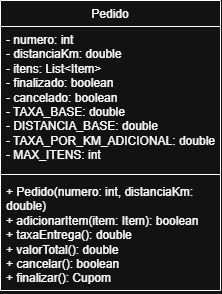

The diagram above was exported from draw.io. Its source (the exported page's mxGraphModel, read from the mxfile embedded in the PNG):
<mxGraphModel dx="645" dy="310" grid="1" gridSize="10" guides="1" tooltips="1" connect="1" arrows="1" fold="1" page="1" pageScale="1" pageWidth="827" pageHeight="1169" math="0" shadow="0">
  <root>
    <mxCell id="0" />
    <mxCell id="1" parent="0" />
    <mxCell id="g89o2AV14TuyE7puvCYW-1" parent="1" style="swimlane;fontStyle=1;align=center;verticalAlign=top;childLayout=stackLayout;horizontal=1;startSize=26;horizontalStack=0;resizeParent=1;resizeParentMax=0;resizeLast=0;collapsible=1;marginBottom=0;whiteSpace=wrap;html=1;" value="&lt;span style=&quot;font-weight: 400; text-align: left;&quot;&gt;Pedido&lt;/span&gt;" vertex="1">
      <mxGeometry height="290" width="220" x="140" y="110" as="geometry" />
    </mxCell>
    <mxCell id="g89o2AV14TuyE7puvCYW-2" parent="g89o2AV14TuyE7puvCYW-1" style="text;strokeColor=none;fillColor=none;align=left;verticalAlign=top;spacingLeft=4;spacingRight=4;overflow=hidden;rotatable=0;points=[[0,0.5],[1,0.5]];portConstraint=eastwest;whiteSpace=wrap;html=1;" value="&lt;div&gt;&lt;span style=&quot;background-color: transparent; color: light-dark(rgb(0, 0, 0), rgb(255, 255, 255));&quot;&gt;- numero: int&lt;/span&gt;&lt;/div&gt;&lt;div&gt;- distanciaKm: double&lt;/div&gt;&lt;div&gt;- itens: List&amp;lt;Item&amp;gt;&lt;/div&gt;&lt;div&gt;- finalizado: boolean&lt;/div&gt;&lt;div&gt;- cancelado: boolean&lt;/div&gt;&lt;div&gt;- TAXA_BASE: double&lt;/div&gt;&lt;div&gt;- DISTANCIA_BASE: double&lt;/div&gt;&lt;div&gt;- TAXA_POR_KM_ADICIONAL: double&lt;/div&gt;&lt;div&gt;- MAX_ITENS: int&lt;/div&gt;&lt;div&gt;&lt;br&gt;&lt;/div&gt;&lt;div&gt;&lt;br&gt;&lt;/div&gt;" vertex="1">
      <mxGeometry height="144" width="220" y="26" as="geometry" />
    </mxCell>
    <mxCell id="g89o2AV14TuyE7puvCYW-3" parent="g89o2AV14TuyE7puvCYW-1" style="line;strokeWidth=1;fillColor=none;align=left;verticalAlign=middle;spacingTop=-1;spacingLeft=3;spacingRight=3;rotatable=0;labelPosition=right;points=[];portConstraint=eastwest;strokeColor=inherit;" value="" vertex="1">
      <mxGeometry height="8" width="220" y="170" as="geometry" />
    </mxCell>
    <mxCell id="g89o2AV14TuyE7puvCYW-4" parent="g89o2AV14TuyE7puvCYW-1" style="text;strokeColor=none;fillColor=none;align=left;verticalAlign=top;spacingLeft=4;spacingRight=4;overflow=hidden;rotatable=0;points=[[0,0.5],[1,0.5]];portConstraint=eastwest;whiteSpace=wrap;html=1;" value="&lt;div&gt;+ Pedido(numero: int, distanciaKm: double)&lt;/div&gt;&lt;div&gt;+ adicionarItem(item: Item): boolean&lt;/div&gt;&lt;div&gt;+ taxaEntrega(): double&lt;/div&gt;&lt;div&gt;+ valorTotal(): double&lt;/div&gt;&lt;div&gt;+ cancelar(): boolean&lt;/div&gt;&lt;div&gt;+ finalizar(): Cupom&lt;/div&gt;" vertex="1">
      <mxGeometry height="112" width="220" y="178" as="geometry" />
    </mxCell>
  </root>
</mxGraphModel>